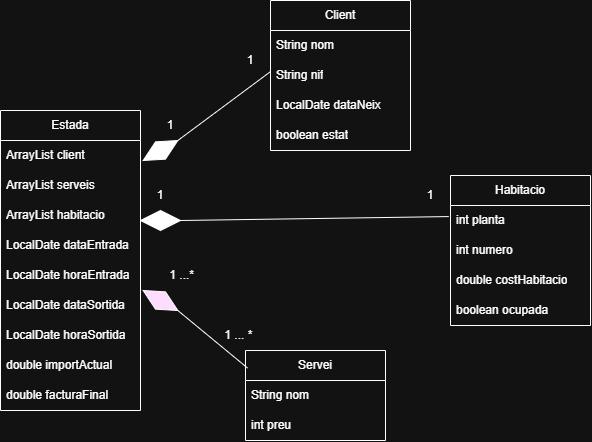

The diagram above was exported from draw.io. Its source (the exported page's mxGraphModel, read from the mxfile embedded in the PNG):
<mxGraphModel dx="868" dy="468" grid="1" gridSize="10" guides="1" tooltips="1" connect="1" arrows="1" fold="1" page="1" pageScale="1" pageWidth="850" pageHeight="1100" math="0" shadow="0">
  <root>
    <mxCell id="0" />
    <mxCell id="1" parent="0" />
    <mxCell id="Sb5qNoXEnl3UteKVcXeU-5" parent="1" style="swimlane;fontStyle=0;childLayout=stackLayout;horizontal=1;startSize=30;horizontalStack=0;resizeParent=1;resizeParentMax=0;resizeLast=0;collapsible=1;marginBottom=0;whiteSpace=wrap;html=1;" value="Estada" vertex="1">
      <mxGeometry height="300" width="140" x="110" y="380" as="geometry">
        <mxRectangle height="30" width="80" x="260" y="430" as="alternateBounds" />
      </mxGeometry>
    </mxCell>
    <mxCell id="Sb5qNoXEnl3UteKVcXeU-6" parent="Sb5qNoXEnl3UteKVcXeU-5" style="text;strokeColor=none;fillColor=none;align=left;verticalAlign=middle;spacingLeft=4;spacingRight=4;overflow=hidden;points=[[0,0.5],[1,0.5]];portConstraint=eastwest;rotatable=0;whiteSpace=wrap;html=1;" value="ArrayList client" vertex="1">
      <mxGeometry height="30" width="140" y="30" as="geometry" />
    </mxCell>
    <mxCell id="Sb5qNoXEnl3UteKVcXeU-9" parent="Sb5qNoXEnl3UteKVcXeU-5" style="text;strokeColor=none;fillColor=none;align=left;verticalAlign=middle;spacingLeft=4;spacingRight=4;overflow=hidden;points=[[0,0.5],[1,0.5]];portConstraint=eastwest;rotatable=0;whiteSpace=wrap;html=1;" value="ArrayList serveis&amp;nbsp;" vertex="1">
      <mxGeometry height="30" width="140" y="60" as="geometry" />
    </mxCell>
    <mxCell id="Sb5qNoXEnl3UteKVcXeU-7" parent="Sb5qNoXEnl3UteKVcXeU-5" style="text;strokeColor=none;fillColor=none;align=left;verticalAlign=middle;spacingLeft=4;spacingRight=4;overflow=hidden;points=[[0,0.5],[1,0.5]];portConstraint=eastwest;rotatable=0;whiteSpace=wrap;html=1;" value="ArrayList habitacio" vertex="1">
      <mxGeometry height="30" width="140" y="90" as="geometry" />
    </mxCell>
    <mxCell id="Sb5qNoXEnl3UteKVcXeU-27" parent="Sb5qNoXEnl3UteKVcXeU-5" style="text;strokeColor=none;fillColor=none;align=left;verticalAlign=middle;spacingLeft=4;spacingRight=4;overflow=hidden;points=[[0,0.5],[1,0.5]];portConstraint=eastwest;rotatable=0;whiteSpace=wrap;html=1;" value="LocalDate dataEntrada&lt;span style=&quot;color: rgba(0, 0, 0, 0); font-family: monospace; font-size: 0px; text-wrap-mode: nowrap;&quot;&gt;%3CmxGraphModel%3E%3Croot%3E%3CmxCell%20id%3D%220%22%2F%3E%3CmxCell%20id%3D%221%22%20parent%3D%220%22%2F%3E%3CmxCell%20id%3D%222%22%20value%3D%22factura%22%20style%3D%22text%3BstrokeColor%3Dnone%3BfillColor%3Dnone%3Balign%3Dleft%3BverticalAlign%3Dmiddle%3BspacingLeft%3D4%3BspacingRight%3D4%3Boverflow%3Dhidden%3Bpoints%3D%5B%5B0%2C0.5%5D%2C%5B1%2C0.5%5D%5D%3BportConstraint%3Deastwest%3Brotatable%3D0%3BwhiteSpace%3Dwrap%3Bhtml%3D1%3B%22%20vertex%3D%221%22%20parent%3D%221%22%3E%3CmxGeometry%20x%3D%22370%22%20y%3D%22700%22%20width%3D%22140%22%20height%3D%2230%22%20as%3D%22geometry%22%2F%3E%3C%2FmxCell%3E%3C%2Froot%3E%3C%2FmxGraphModel%3E&lt;/span&gt;" vertex="1">
      <mxGeometry height="30" width="140" y="120" as="geometry" />
    </mxCell>
    <mxCell id="Sb5qNoXEnl3UteKVcXeU-50" parent="Sb5qNoXEnl3UteKVcXeU-5" style="text;strokeColor=none;fillColor=none;align=left;verticalAlign=middle;spacingLeft=4;spacingRight=4;overflow=hidden;points=[[0,0.5],[1,0.5]];portConstraint=eastwest;rotatable=0;whiteSpace=wrap;html=1;" value="LocalDate horaEntrada&lt;span style=&quot;color: rgba(0, 0, 0, 0); font-family: monospace; font-size: 0px; text-wrap-mode: nowrap;&quot;&gt;%3CmxGraphModel%3E%3Croot%3E%3CmxCell%20id%3D%220%22%2F%3E%3CmxCell%20id%3D%221%22%20parent%3D%220%22%2F%3E%3CmxCell%20id%3D%222%22%20value%3D%22factura%22%20style%3D%22text%3BstrokeColor%3Dnone%3BfillColor%3Dnone%3Balign%3Dleft%3BverticalAlign%3Dmiddle%3BspacingLeft%3D4%3BspacingRight%3D4%3Boverflow%3Dhidden%3Bpoints%3D%5B%5B0%2C0.5%5D%2C%5B1%2C0.5%5D%5D%3BportConstraint%3Deastwest%3Brotatable%3D0%3BwhiteSpace%3Dwrap%3Bhtml%3D1%3B%22%20vertex%3D%221%22%20parent%3D%221%22%3E%3CmxGeometry%20x%3D%22370%22%20y%3D%22700%22%20width%3D%22140%22%20height%3D%2230%22%20as%3D%22geometry%22%2F%3E%3C%2FmxCell%3E%3C%2Froot%3E%3C%2FmxGraphModel%3E&lt;/span&gt;" vertex="1">
      <mxGeometry height="30" width="140" y="150" as="geometry" />
    </mxCell>
    <mxCell id="Sb5qNoXEnl3UteKVcXeU-28" parent="Sb5qNoXEnl3UteKVcXeU-5" style="text;strokeColor=none;fillColor=none;align=left;verticalAlign=middle;spacingLeft=4;spacingRight=4;overflow=hidden;points=[[0,0.5],[1,0.5]];portConstraint=eastwest;rotatable=0;whiteSpace=wrap;html=1;" value="LocalDate&amp;nbsp;dataSortida" vertex="1">
      <mxGeometry height="30" width="140" y="180" as="geometry" />
    </mxCell>
    <mxCell id="Sb5qNoXEnl3UteKVcXeU-51" parent="Sb5qNoXEnl3UteKVcXeU-5" style="text;strokeColor=none;fillColor=none;align=left;verticalAlign=middle;spacingLeft=4;spacingRight=4;overflow=hidden;points=[[0,0.5],[1,0.5]];portConstraint=eastwest;rotatable=0;whiteSpace=wrap;html=1;" value="LocalDate horaSortida" vertex="1">
      <mxGeometry height="30" width="140" y="210" as="geometry" />
    </mxCell>
    <mxCell id="Sb5qNoXEnl3UteKVcXeU-8" parent="Sb5qNoXEnl3UteKVcXeU-5" style="text;strokeColor=none;fillColor=none;align=left;verticalAlign=middle;spacingLeft=4;spacingRight=4;overflow=hidden;points=[[0,0.5],[1,0.5]];portConstraint=eastwest;rotatable=0;whiteSpace=wrap;html=1;" value="double importActual" vertex="1">
      <mxGeometry height="30" width="140" y="240" as="geometry" />
    </mxCell>
    <mxCell id="Sb5qNoXEnl3UteKVcXeU-31" parent="Sb5qNoXEnl3UteKVcXeU-5" style="text;strokeColor=none;fillColor=none;align=left;verticalAlign=middle;spacingLeft=4;spacingRight=4;overflow=hidden;points=[[0,0.5],[1,0.5]];portConstraint=eastwest;rotatable=0;whiteSpace=wrap;html=1;" value="double facturaFinal" vertex="1">
      <mxGeometry height="30" width="140" y="270" as="geometry" />
    </mxCell>
    <mxCell id="Sb5qNoXEnl3UteKVcXeU-11" parent="1" style="swimlane;fontStyle=0;childLayout=stackLayout;horizontal=1;startSize=30;horizontalStack=0;resizeParent=1;resizeParentMax=0;resizeLast=0;collapsible=1;marginBottom=0;whiteSpace=wrap;html=1;" value="Client" vertex="1">
      <mxGeometry height="150" width="140" x="380" y="270" as="geometry" />
    </mxCell>
    <mxCell id="Sb5qNoXEnl3UteKVcXeU-12" parent="Sb5qNoXEnl3UteKVcXeU-11" style="text;strokeColor=none;fillColor=none;align=left;verticalAlign=middle;spacingLeft=4;spacingRight=4;overflow=hidden;points=[[0,0.5],[1,0.5]];portConstraint=eastwest;rotatable=0;whiteSpace=wrap;html=1;" value="String nom" vertex="1">
      <mxGeometry height="30" width="140" y="30" as="geometry" />
    </mxCell>
    <mxCell id="Sb5qNoXEnl3UteKVcXeU-13" parent="Sb5qNoXEnl3UteKVcXeU-11" style="text;strokeColor=none;fillColor=none;align=left;verticalAlign=middle;spacingLeft=4;spacingRight=4;overflow=hidden;points=[[0,0.5],[1,0.5]];portConstraint=eastwest;rotatable=0;whiteSpace=wrap;html=1;" value="String nif" vertex="1">
      <mxGeometry height="30" width="140" y="60" as="geometry" />
    </mxCell>
    <mxCell id="Sb5qNoXEnl3UteKVcXeU-14" parent="Sb5qNoXEnl3UteKVcXeU-11" style="text;strokeColor=none;fillColor=none;align=left;verticalAlign=middle;spacingLeft=4;spacingRight=4;overflow=hidden;points=[[0,0.5],[1,0.5]];portConstraint=eastwest;rotatable=0;whiteSpace=wrap;html=1;" value="LocalDate dataNeix" vertex="1">
      <mxGeometry height="30" width="140" y="90" as="geometry" />
    </mxCell>
    <mxCell id="VZ_4JZ_VKtBAKw_m5TuJ-1" parent="Sb5qNoXEnl3UteKVcXeU-11" style="text;strokeColor=none;fillColor=none;align=left;verticalAlign=middle;spacingLeft=4;spacingRight=4;overflow=hidden;points=[[0,0.5],[1,0.5]];portConstraint=eastwest;rotatable=0;whiteSpace=wrap;html=1;" value="boolean estat" vertex="1">
      <mxGeometry height="30" width="140" y="120" as="geometry" />
    </mxCell>
    <mxCell id="Sb5qNoXEnl3UteKVcXeU-19" parent="1" style="swimlane;fontStyle=0;childLayout=stackLayout;horizontal=1;startSize=30;horizontalStack=0;resizeParent=1;resizeParentMax=0;resizeLast=0;collapsible=1;marginBottom=0;whiteSpace=wrap;html=1;" value="Servei" vertex="1">
      <mxGeometry height="90" width="140" x="355" y="620" as="geometry" />
    </mxCell>
    <mxCell id="Sb5qNoXEnl3UteKVcXeU-20" parent="Sb5qNoXEnl3UteKVcXeU-19" style="text;strokeColor=none;fillColor=none;align=left;verticalAlign=middle;spacingLeft=4;spacingRight=4;overflow=hidden;points=[[0,0.5],[1,0.5]];portConstraint=eastwest;rotatable=0;whiteSpace=wrap;html=1;" value="String nom" vertex="1">
      <mxGeometry height="30" width="140" y="30" as="geometry" />
    </mxCell>
    <mxCell id="Sb5qNoXEnl3UteKVcXeU-21" parent="Sb5qNoXEnl3UteKVcXeU-19" style="text;strokeColor=none;fillColor=none;align=left;verticalAlign=middle;spacingLeft=4;spacingRight=4;overflow=hidden;points=[[0,0.5],[1,0.5]];portConstraint=eastwest;rotatable=0;whiteSpace=wrap;html=1;" value="int preu" vertex="1">
      <mxGeometry height="30" width="140" y="60" as="geometry" />
    </mxCell>
    <mxCell id="Sb5qNoXEnl3UteKVcXeU-23" parent="1" style="swimlane;fontStyle=0;childLayout=stackLayout;horizontal=1;startSize=30;horizontalStack=0;resizeParent=1;resizeParentMax=0;resizeLast=0;collapsible=1;marginBottom=0;whiteSpace=wrap;html=1;" value="Habitacio" vertex="1">
      <mxGeometry height="150" width="140" x="560" y="445" as="geometry" />
    </mxCell>
    <mxCell id="Sb5qNoXEnl3UteKVcXeU-24" parent="Sb5qNoXEnl3UteKVcXeU-23" style="text;strokeColor=none;fillColor=none;align=left;verticalAlign=middle;spacingLeft=4;spacingRight=4;overflow=hidden;points=[[0,0.5],[1,0.5]];portConstraint=eastwest;rotatable=0;whiteSpace=wrap;html=1;" value="int planta" vertex="1">
      <mxGeometry height="30" width="140" y="30" as="geometry" />
    </mxCell>
    <mxCell id="Sb5qNoXEnl3UteKVcXeU-25" parent="Sb5qNoXEnl3UteKVcXeU-23" style="text;strokeColor=none;fillColor=none;align=left;verticalAlign=middle;spacingLeft=4;spacingRight=4;overflow=hidden;points=[[0,0.5],[1,0.5]];portConstraint=eastwest;rotatable=0;whiteSpace=wrap;html=1;" value="int numero" vertex="1">
      <mxGeometry height="30" width="140" y="60" as="geometry" />
    </mxCell>
    <mxCell id="Sb5qNoXEnl3UteKVcXeU-26" parent="Sb5qNoXEnl3UteKVcXeU-23" style="text;strokeColor=none;fillColor=none;align=left;verticalAlign=middle;spacingLeft=4;spacingRight=4;overflow=hidden;points=[[0,0.5],[1,0.5]];portConstraint=eastwest;rotatable=0;whiteSpace=wrap;html=1;" value="double costHabitacio" vertex="1">
      <mxGeometry height="30" width="140" y="90" as="geometry" />
    </mxCell>
    <mxCell id="Sb5qNoXEnl3UteKVcXeU-30" parent="Sb5qNoXEnl3UteKVcXeU-23" style="text;strokeColor=none;fillColor=none;align=left;verticalAlign=middle;spacingLeft=4;spacingRight=4;overflow=hidden;points=[[0,0.5],[1,0.5]];portConstraint=eastwest;rotatable=0;whiteSpace=wrap;html=1;" value="boolean ocupada" vertex="1">
      <mxGeometry height="30" width="140" y="120" as="geometry" />
    </mxCell>
    <mxCell id="Sb5qNoXEnl3UteKVcXeU-36" parent="1" style="rhombus;whiteSpace=wrap;html=1;rotation=30;direction=west;fillColor=light-dark(#FFFFFF,#FEDCFF);" value="" vertex="1">
      <mxGeometry height="20" width="40" x="249.99999999999997" y="560" as="geometry" />
    </mxCell>
    <mxCell id="Sb5qNoXEnl3UteKVcXeU-37" parent="1" style="rhombus;whiteSpace=wrap;html=1;rotation=0;fillColor=light-dark(#FFFFFF,#FFFFFF);" value="" vertex="1">
      <mxGeometry height="20" width="40" x="250.0005080756888" y="480.00025403784446" as="geometry" />
    </mxCell>
    <mxCell id="Sb5qNoXEnl3UteKVcXeU-38" parent="1" style="rhombus;whiteSpace=wrap;html=1;rotation=-30;fillColor=light-dark(#FFFFFF,#FFFFFF);" value="" vertex="1">
      <mxGeometry height="20" width="40" x="250.0005080756888" y="410.00025403784446" as="geometry" />
    </mxCell>
    <mxCell id="Sb5qNoXEnl3UteKVcXeU-40" edge="1" parent="1" source="Sb5qNoXEnl3UteKVcXeU-38" style="endArrow=none;html=1;rounded=0;exitX=1;exitY=0.5;exitDx=0;exitDy=0;entryX=0.001;entryY=0.367;entryDx=0;entryDy=0;entryPerimeter=0;" target="Sb5qNoXEnl3UteKVcXeU-13" value="">
      <mxGeometry height="50" relative="1" width="50" as="geometry">
        <mxPoint x="420" y="550" as="sourcePoint" />
        <mxPoint x="470" y="500" as="targetPoint" />
      </mxGeometry>
    </mxCell>
    <mxCell id="Sb5qNoXEnl3UteKVcXeU-41" edge="1" parent="1" source="Sb5qNoXEnl3UteKVcXeU-37" style="endArrow=none;html=1;rounded=0;exitX=1;exitY=0.5;exitDx=0;exitDy=0;entryX=-0.012;entryY=0.369;entryDx=0;entryDy=0;entryPerimeter=0;" target="Sb5qNoXEnl3UteKVcXeU-24" value="">
      <mxGeometry height="50" relative="1" width="50" as="geometry">
        <mxPoint x="370" y="590" as="sourcePoint" />
        <mxPoint x="420" y="540" as="targetPoint" />
      </mxGeometry>
    </mxCell>
    <mxCell id="Sb5qNoXEnl3UteKVcXeU-42" edge="1" parent="1" source="Sb5qNoXEnl3UteKVcXeU-36" style="endArrow=none;html=1;rounded=0;exitX=0;exitY=0.5;exitDx=0;exitDy=0;entryX=0.015;entryY=0.195;entryDx=0;entryDy=0;entryPerimeter=0;" target="Sb5qNoXEnl3UteKVcXeU-19" value="">
      <mxGeometry height="50" relative="1" width="50" as="geometry">
        <mxPoint x="370" y="590" as="sourcePoint" />
        <mxPoint x="420" y="540" as="targetPoint" />
      </mxGeometry>
    </mxCell>
    <mxCell id="Sb5qNoXEnl3UteKVcXeU-43" parent="1" style="text;html=1;whiteSpace=wrap;strokeColor=none;fillColor=none;align=center;verticalAlign=middle;rounded=0;" value="1" vertex="1">
      <mxGeometry height="30" width="60" x="250" y="380" as="geometry" />
    </mxCell>
    <mxCell id="Sb5qNoXEnl3UteKVcXeU-45" parent="1" style="text;html=1;whiteSpace=wrap;strokeColor=none;fillColor=none;align=center;verticalAlign=middle;rounded=0;" value="1" vertex="1">
      <mxGeometry height="30" width="60" x="330" y="315" as="geometry" />
    </mxCell>
    <mxCell id="Sb5qNoXEnl3UteKVcXeU-46" parent="1" style="text;html=1;whiteSpace=wrap;strokeColor=none;fillColor=none;align=center;verticalAlign=middle;rounded=0;" value="1" vertex="1">
      <mxGeometry height="30" width="60" x="240" y="450" as="geometry" />
    </mxCell>
    <mxCell id="Sb5qNoXEnl3UteKVcXeU-47" parent="1" style="text;html=1;whiteSpace=wrap;strokeColor=none;fillColor=none;align=center;verticalAlign=middle;rounded=0;" value="1" vertex="1">
      <mxGeometry height="30" width="60" x="510" y="450" as="geometry" />
    </mxCell>
    <mxCell id="Sb5qNoXEnl3UteKVcXeU-48" parent="1" style="text;html=1;whiteSpace=wrap;strokeColor=none;fillColor=none;align=center;verticalAlign=middle;rounded=0;" value="&amp;nbsp;1 ...*" vertex="1">
      <mxGeometry height="30" width="60" x="260" y="530" as="geometry" />
    </mxCell>
    <mxCell id="Sb5qNoXEnl3UteKVcXeU-49" parent="1" style="text;html=1;whiteSpace=wrap;strokeColor=none;fillColor=none;align=center;verticalAlign=middle;rounded=0;" value="1 ... *&amp;nbsp;" vertex="1">
      <mxGeometry height="30" width="60" x="320" y="590" as="geometry" />
    </mxCell>
  </root>
</mxGraphModel>